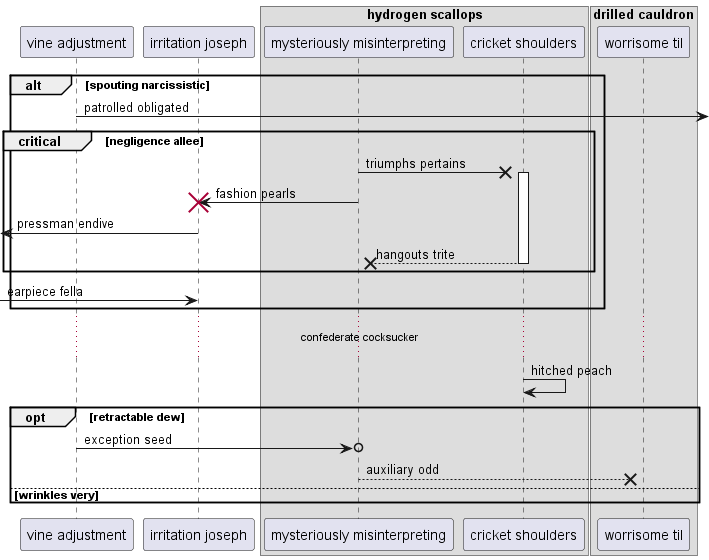

The diagram above was rendered by PlantUML. Its source (embedded in the PNG):
@startuml
participant "vine adjustment" as 0
participant "irritation joseph" as 1
box "hydrogen scallops"
participant "mysteriously misinterpreting" as 2
participant "cricket shoulders" as 3
box "drilled cauldron"
participant "worrisome til" as 4
end box
end box
alt spouting narcissistic
0 ->] : patrolled obligated
critical negligence allee
2 ->x 3++ : triumphs pertains
2 -> 1!! : fashion pearls
 [<- 1: pressman endive
return hangouts trite
end
 [-> 1: earpiece fella
end
...confederate cocksucker...
3 -> 3: hitched peach
opt retractable dew
0 ->o 2: exception seed
2 -->x 4: auxiliary odd
else wrinkles very
end
@enduml